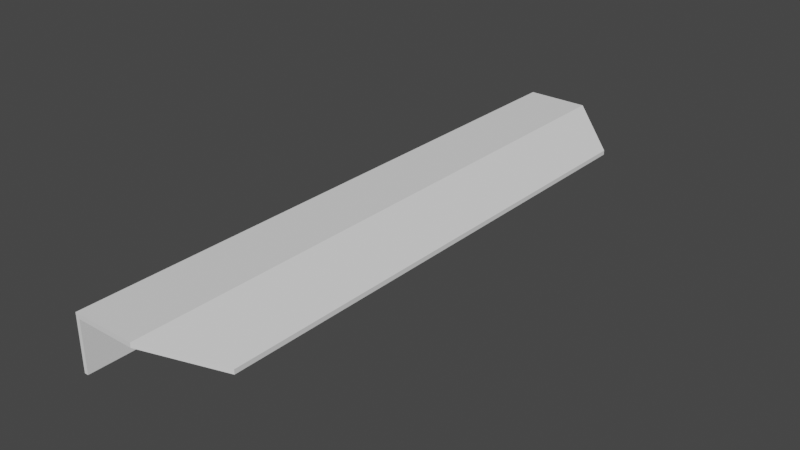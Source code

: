 # Source: dahliaMedium.blend  (saved by Blender 4.0.36; exported with 4.5.12 LTS)
import bpy
from mathutils import Matrix  # noqa: F401  (used for matrix-valued properties, if any)

bpy.ops.wm.read_factory_settings(use_empty=True)
scene = bpy.context.scene
scene.name = 'Scene'

# ---- collections
col_collection = bpy.data.collections.new('Collection'); scene.collection.children.link(col_collection)

# ---- world
world_world = bpy.data.worlds.new('World'); scene.world = world_world
world_world.use_nodes = True; world_world.node_tree.nodes.clear()
_N = world_world.node_tree.nodes; _L = world_world.node_tree.links
n0 = _N.new('ShaderNodeOutputWorld'); n0.name = 'World Output'; n0.location = (300, 300)
n1 = _N.new('ShaderNodeBackground'); n1.name = 'Background'; n1.location = (10, 300)
n1.inputs[0].default_value = (0.05088, 0.05088, 0.05088, 1.0)
_L.new(n1.outputs[0], n0.inputs[0])
n0.is_active_output = True
world_world.color = (0.05088, 0.05088, 0.05088)
world_world.use_sun_shadow = False
world_world.sun_shadow_jitter_overblur = 0.0

# ---- meshes
me_cube_001 = bpy.data.meshes.new('Cube.001')
me_cube_001.from_pydata([(-0.0211, -0.03, -0.01725), (-0.0211, -0.03, 0.00075), (-0.01985, -0.03, 0.00075), (-0.01985, -0.03, -0.01725), (-0.0211, -0.03, -0.00075), (-0.01985, -0.03, -0.00075), (0.0, -0.03, 0.00075), (0.0, -0.03, -0.00075), (0.0184, -0.02547, -0.006674), (0.0184, -0.02547, -0.008174), (-0.0211, 0.0, -0.01725), (-0.01985, 0.0, -0.01725), (-0.01985, 0.0, 0.00075), (-0.0211, 0.0, 0.00075), (-0.01985, 0.0, -0.00075), (-0.0211, 0.0, -0.00075), (0.0, 0.0, 0.00075), (0.0, 0.0, -0.00075), (0.0184, 3.576e-09, -0.006674), (0.0184, 3.576e-09, -0.008174)], [], [(10, 11, 3, 0), (7, 6, 2, 5), (5, 2, 1, 4), (12, 13, 1, 2), (16, 12, 2, 6), (11, 14, 5, 3), (3, 5, 4, 0), (6, 7, 9, 8), (16, 6, 8, 18), (19, 18, 8, 9), (7, 17, 19, 9), (5, 14, 17, 7), (0, 4, 15, 10), (4, 1, 13, 15)])
_uv = me_cube_001.uv_layers.new(name='UVMap')
_uv.uv.foreach_set('vector', [0.125, 0.6875, 0.125, 0.6875, 0.125, 0.75, 0.125, 0.75, 0.625, 0.875, 0.625, 0.875, 0.625, 1.0, 0.625, 1.0, 0.625, 1.0, 0.625, 1.0, 0.625, 1.0, 0.625, 1.0, 0.875, 0.6875, 0.875, 0.6875, 0.875, 0.75, 0.875, 0.75, 0.75, 0.6875, 0.875, 0.6875, 0.875, 0.75, 0.75, 0.75, 0.125, 0.6875, 0.625, 0.5625, 0.625, 1.0, 0.125, 0.75, 0.375, 1.0, 0.625, 1.0, 0.625, 1.0, 0.375, 1.0, 0.625, 0.875, 0.625, 0.875, 0.625, 0.875, 0.625, 0.875, 0.75, 0.6875, 0.75, 0.75, 0.75, 0.75, 0.75, 0.6875, 0.625, 0.625, 0.6875, 0.75, 0.625, 0.875, 0.625, 0.875, 0.625, 0.875, 0.625, 0.625, 0.625, 0.625, 0.625, 0.875, 0.625, 1.0, 0.625, 0.5625, 0.625, 0.625, 0.625, 0.875, 0.375, 0.0, 0.625, 0.0, 0.625, 0.0625, 0.375, 0.0625, 0.625, 0.0, 0.625, 0.0, 0.625, 0.0625, 0.625, 0.0625])
me_cube_001.update()

# ---- objects
ob_body = bpy.data.objects.new('body', me_cube_001)

# ---- transforms, parenting, visibility, modifiers, constraints
ob_body.location = (0.0, 0.0, 0.0)
ob_body.scale = (1.0, 3.333, 1.0)
_m = ob_body.modifiers.new('Mirror', 'MIRROR')
_m.use_axis = (False, True, False)

# ---- collection membership
col_collection.objects.link(ob_body)

# ---- scene / render settings (as saved in the file)
scene.frame_start = 1; scene.frame_end = 250; scene.frame_set(1)
scene.render.engine = 'BLENDER_EEVEE_NEXT'
scene.cycles.sampling_pattern = 'TABULATED_SOBOL'
scene.view_settings.view_transform = 'Filmic'
bpy.context.view_layer.update()

# ---- added for rendering (the .blend has no active camera and no usable light): camera, sun
cam_auto = bpy.data.cameras.new('AutoCamera')
cam_auto.lens = 50.0
cam_auto.sensor_width = 36.0
cam_auto.clip_end = 1000.0
ob_auto_camera = bpy.data.objects.new('AutoCamera', cam_auto)
scene.collection.objects.link(ob_auto_camera)
ob_auto_camera.location = (0.188005, -0.227224, 0.143233)
ob_auto_camera.rotation_euler = (1.09748, -7.21219e-08, 0.694738)
scene.camera = ob_auto_camera
light_auto_sun = bpy.data.lights.new('AutoSun', 'SUN')
light_auto_sun.energy = 3.0
light_auto_sun.angle = 0.0523599
ob_auto_sun = bpy.data.objects.new('AutoSun', light_auto_sun)
scene.collection.objects.link(ob_auto_sun)
ob_auto_sun.rotation_euler = (0.872665, 0.174533, 0.523599)
bpy.context.view_layer.update()
